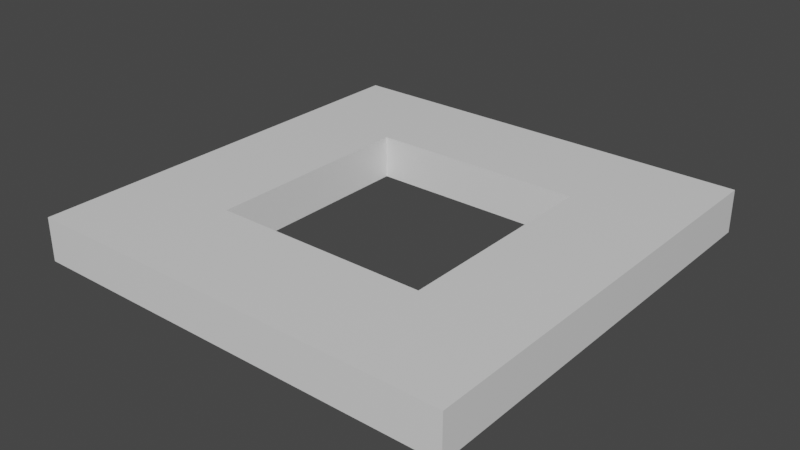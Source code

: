 # Source: CubeForm.blend  (saved by Blender 2.82.7; exported with 4.5.12 LTS)
import bpy
from mathutils import Matrix  # noqa: F401  (used for matrix-valued properties, if any)

bpy.ops.wm.read_factory_settings(use_empty=True)
scene = bpy.context.scene
scene.name = 'Scene'

# ---- collections
col_collection = bpy.data.collections.new('Collection'); scene.collection.children.link(col_collection)

# ---- materials (node trees are filled in below, after node groups)
mat_material = bpy.data.materials.new('Material')
mat_material.alpha_threshold = 0.0
mat_material.use_transparent_shadow = False
mat_material.line_color = (0.0, 0.0, 0.0, 1.0)

# ---- material node trees
mat_material.use_nodes = True; mat_material.node_tree.nodes.clear()
_N = mat_material.node_tree.nodes; _L = mat_material.node_tree.links
n0 = _N.new('ShaderNodeOutputMaterial'); n0.name = 'Material Output'; n0.location = (300, 300)
n1 = _N.new('ShaderNodeBsdfPrincipled'); n1.name = 'Principled BSDF'; n1.location = (10, 300)
n1.distribution = 'GGX'
n1.subsurface_method = 'BURLEY'
n1.inputs[2].default_value = 0.4
n1.inputs[3].default_value = 1.45
n1.inputs[27].default_value = (0.0, 0.0, 0.0, 1.0)
n1.inputs[28].default_value = 1.0
_L.new(n1.outputs[0], n0.inputs[0])
n0.is_active_output = True

# ---- world
world_world = bpy.data.worlds.new('World'); scene.world = world_world
world_world.use_nodes = True; world_world.node_tree.nodes.clear()
_N = world_world.node_tree.nodes; _L = world_world.node_tree.links
n0 = _N.new('ShaderNodeOutputWorld'); n0.name = 'World Output'; n0.location = (300, 300)
n1 = _N.new('ShaderNodeBackground'); n1.name = 'Background'; n1.location = (10, 300)
n1.inputs[0].default_value = (0.05088, 0.05088, 0.05088, 1.0)
_L.new(n1.outputs[0], n0.inputs[0])
n0.is_active_output = True
world_world.color = (0.05088, 0.05088, 0.05088)
world_world.use_sun_shadow = False
world_world.sun_shadow_jitter_overblur = 0.0

# ---- meshes
me_cube_003 = bpy.data.meshes.new('Cube.003')
me_cube_003.from_pydata([(-1.0, 1.0, 1.0), (-1.0, 1.0, -1.0), (-1.0, -1.0, 1.0), (-1.0, -1.0, -1.0), (-0.4992, 0.5009, 1.0), (-0.4992, 0.5009, -1.0), (-0.4992, -0.4991, 1.0), (-0.4992, -0.4991, -1.0)], [], [(3, 2, 0, 1), (5, 4, 6, 7), (5, 7, 3, 1), (4, 0, 2, 6), (2, 3, 7, 6), (1, 0, 4, 5)])
_uv = me_cube_003.uv_layers.new(name='UVMap')
_uv.uv.foreach_set('vector', [0.5228, 0.9459, 0.3695, 0.5767, 0.7386, 0.4234, 0.8919, 0.7926, 0.4549, 9.448e-05, 0.6081, 0.3693, 0.4236, 0.4459, 0.2703, 0.07673, 0.8382, 0.9233, 0.6536, 0.9999, 0.5228, 0.9459, 0.8919, 0.7926, 0.6081, 0.3693, 0.7386, 0.4234, 0.3695, 0.5767, 0.4236, 0.4459, 0.3695, 0.5767, 9.443e-05, 0.424, 0.05417, 0.2932, 0.4236, 0.4459, 0.8919, 0.05428, 0.7386, 0.4234, 0.6081, 0.3693, 0.7614, 9.443e-05])
me_cube_003.materials.append(mat_material)
me_cube_003.use_remesh_preserve_volume = False
me_cube_003.use_remesh_preserve_attributes = False
me_cube_003.use_mirror_vertex_groups = False
me_cube_003.update()
me_cube_004 = bpy.data.meshes.new('Cube.004')
me_cube_004.from_pydata([(1.0, -1.0, 1.0), (1.0, -1.0, -1.0), (-1.0, -1.0, 1.0), (-1.0, -1.0, -1.0), (0.5008, -0.4991, 1.0), (0.5008, -0.4991, -1.0), (-0.4992, -0.4991, 1.0), (-0.4992, -0.4991, -1.0)], [], [(1, 0, 2, 3), (7, 6, 4, 5), (3, 7, 5, 1), (0, 4, 6, 2), (1, 5, 4, 0), (2, 6, 7, 3)])
_uv = me_cube_004.uv_layers.new(name='UVMap')
_uv.uv.foreach_set('vector', [0.375, 0.75, 0.625, 0.75, 0.625, 1.0, 0.375, 1.0, 0.4375, 1.0, 0.5, 1.0, 0.5, 0.75, 0.4375, 0.75, 0.125, 0.75, 0.1876, 0.6874, 0.3126, 0.6874, 0.375, 0.75, 0.625, 0.75, 0.6874, 0.6874, 0.8124, 0.6874, 0.875, 0.75, 0.375, 0.75, 0.3126, 0.6874, 0.5, 0.75, 0.625, 0.75, 0.875, 0.75, 0.8124, 0.6874, 0.4375, 1.0, 0.125, 0.75])
me_cube_004.materials.append(mat_material)
me_cube_004.use_remesh_preserve_volume = False
me_cube_004.use_remesh_preserve_attributes = False
me_cube_004.use_mirror_vertex_groups = False
me_cube_004.update()
me_cube_006 = bpy.data.meshes.new('Cube.006')
me_cube_006.from_pydata([(1.0, 1.0, 1.0), (1.0, 1.0, -1.0), (1.0, -1.0, 1.0), (1.0, -1.0, -1.0), (0.5008, 0.5009, 1.0), (0.5008, 0.5009, -1.0), (0.5008, -0.4991, 1.0), (0.5008, -0.4991, -1.0)], [], [(1, 0, 2, 3), (7, 6, 4, 5), (4, 6, 2, 0), (5, 1, 3, 7), (3, 2, 6, 7), (1, 5, 4, 0)])
_uv = me_cube_006.uv_layers.new(name='UVMap')
_uv.uv.foreach_set('vector', [0.375, 0.5, 0.625, 0.5, 0.625, 0.75, 0.375, 0.75, 0.4375, 0.75, 0.5, 0.75, 0.5, 0.5, 0.4375, 0.5, 0.6874, 0.5624, 0.6874, 0.6874, 0.625, 0.75, 0.625, 0.5, 0.3126, 0.5624, 0.375, 0.5, 0.375, 0.75, 0.3126, 0.6874, 0.375, 0.75, 0.625, 0.75, 0.5, 0.75, 0.3126, 0.6874, 0.375, 0.5, 0.3126, 0.5624, 0.5, 0.5, 0.625, 0.5])
me_cube_006.materials.append(mat_material)
me_cube_006.use_remesh_preserve_volume = False
me_cube_006.use_remesh_preserve_attributes = False
me_cube_006.use_mirror_vertex_groups = False
me_cube_006.update()
me_cube_007 = bpy.data.meshes.new('Cube.007')
me_cube_007.from_pydata([(1.0, 1.0, 1.0), (1.0, 1.0, -1.0), (-1.0, 1.0, 1.0), (-1.0, 1.0, -1.0), (-0.4992, 0.5009, 1.0), (-0.4992, 0.5009, -1.0), (0.5008, 0.5009, 1.0), (0.5008, 0.5009, -1.0)], [], [(0, 2, 4, 6), (3, 1, 7, 5), (3, 2, 0, 1), (7, 6, 4, 5), (3, 5, 4, 2), (1, 0, 6, 7)])
_uv = me_cube_007.uv_layers.new(name='UVMap')
_uv.uv.foreach_set('vector', [0.625, 0.5, 0.875, 0.5, 0.8124, 0.5624, 0.6874, 0.5624, 0.125, 0.5, 0.375, 0.5, 0.3126, 0.5624, 0.1876, 0.5624, 0.375, 0.25, 0.625, 0.25, 0.625, 0.5, 0.375, 0.5, 0.4375, 0.5, 0.5, 0.5, 0.5, 0.25, 0.4375, 0.25, 0.125, 0.5, 0.1876, 0.5624, 0.5, 0.25, 0.875, 0.5, 0.375, 0.5, 0.625, 0.5, 0.5, 0.5, 0.3126, 0.5624])
me_cube_007.materials.append(mat_material)
me_cube_007.use_remesh_preserve_volume = False
me_cube_007.use_remesh_preserve_attributes = False
me_cube_007.use_mirror_vertex_groups = False
me_cube_007.update()

# ---- objects
ob_cube_001 = bpy.data.objects.new('Cube.001', me_cube_003)
ob_cube_002 = bpy.data.objects.new('Cube.002', me_cube_004)
ob_cube_003 = bpy.data.objects.new('Cube.003', me_cube_006)
ob_cube_004 = bpy.data.objects.new('Cube.004', me_cube_007)

# ---- transforms, parenting, visibility, modifiers, constraints
ob_cube_001.location = (0.0, 0.0, 0.0)
ob_cube_001.scale = (2.0, 2.0, 0.2)
ob_cube_001.lock_rotations_4d = False
ob_cube_001.empty_display_type = 'ARROWS'
ob_cube_001.lineart.crease_threshold = 0.0
ob_cube_002.location = (0.0, 0.0, 0.0)
ob_cube_002.scale = (2.0, 2.0, 0.2)
ob_cube_002.lock_rotations_4d = False
ob_cube_002.empty_display_type = 'ARROWS'
ob_cube_002.lineart.crease_threshold = 0.0
ob_cube_003.location = (0.0, 0.0, 0.0)
ob_cube_003.scale = (2.0, 2.0, 0.2)
ob_cube_003.lock_rotations_4d = False
ob_cube_003.empty_display_type = 'ARROWS'
ob_cube_003.lineart.crease_threshold = 0.0
ob_cube_004.location = (0.0, 0.0, 0.0)
ob_cube_004.scale = (2.0, 2.0, 0.2)
ob_cube_004.lock_rotations_4d = False
ob_cube_004.empty_display_type = 'ARROWS'
ob_cube_004.lineart.crease_threshold = 0.0

# ---- collection membership
col_collection.objects.link(ob_cube_001)
col_collection.objects.link(ob_cube_002)
col_collection.objects.link(ob_cube_003)
col_collection.objects.link(ob_cube_004)

# ---- scene / render settings (as saved in the file)
scene.frame_start = 1; scene.frame_end = 250; scene.frame_set(0)
scene.render.engine = 'BLENDER_EEVEE_NEXT'
scene.cycles.use_denoising = False
scene.cycles.samples = 128
scene.cycles.sampling_pattern = 'TABULATED_SOBOL'
scene.cycles.use_adaptive_sampling = False
scene.cycles.use_light_tree = False
scene.view_settings.view_transform = 'Filmic'
bpy.context.view_layer.update()

# ---- added for rendering (the .blend has no active camera and no usable light): camera, sun
cam_auto = bpy.data.cameras.new('AutoCamera')
cam_auto.lens = 50.0
cam_auto.sensor_width = 36.0
cam_auto.clip_end = 1000.0
ob_auto_camera = bpy.data.objects.new('AutoCamera', cam_auto)
scene.collection.objects.link(ob_auto_camera)
ob_auto_camera.location = (5.24693, -6.29632, 4.19754)
ob_auto_camera.rotation_euler = (1.09748, -7.21219e-08, 0.694738)
scene.camera = ob_auto_camera
light_auto_sun = bpy.data.lights.new('AutoSun', 'SUN')
light_auto_sun.energy = 3.0
light_auto_sun.angle = 0.0523599
ob_auto_sun = bpy.data.objects.new('AutoSun', light_auto_sun)
scene.collection.objects.link(ob_auto_sun)
ob_auto_sun.rotation_euler = (0.872665, 0.174533, 0.523599)
bpy.context.view_layer.update()
